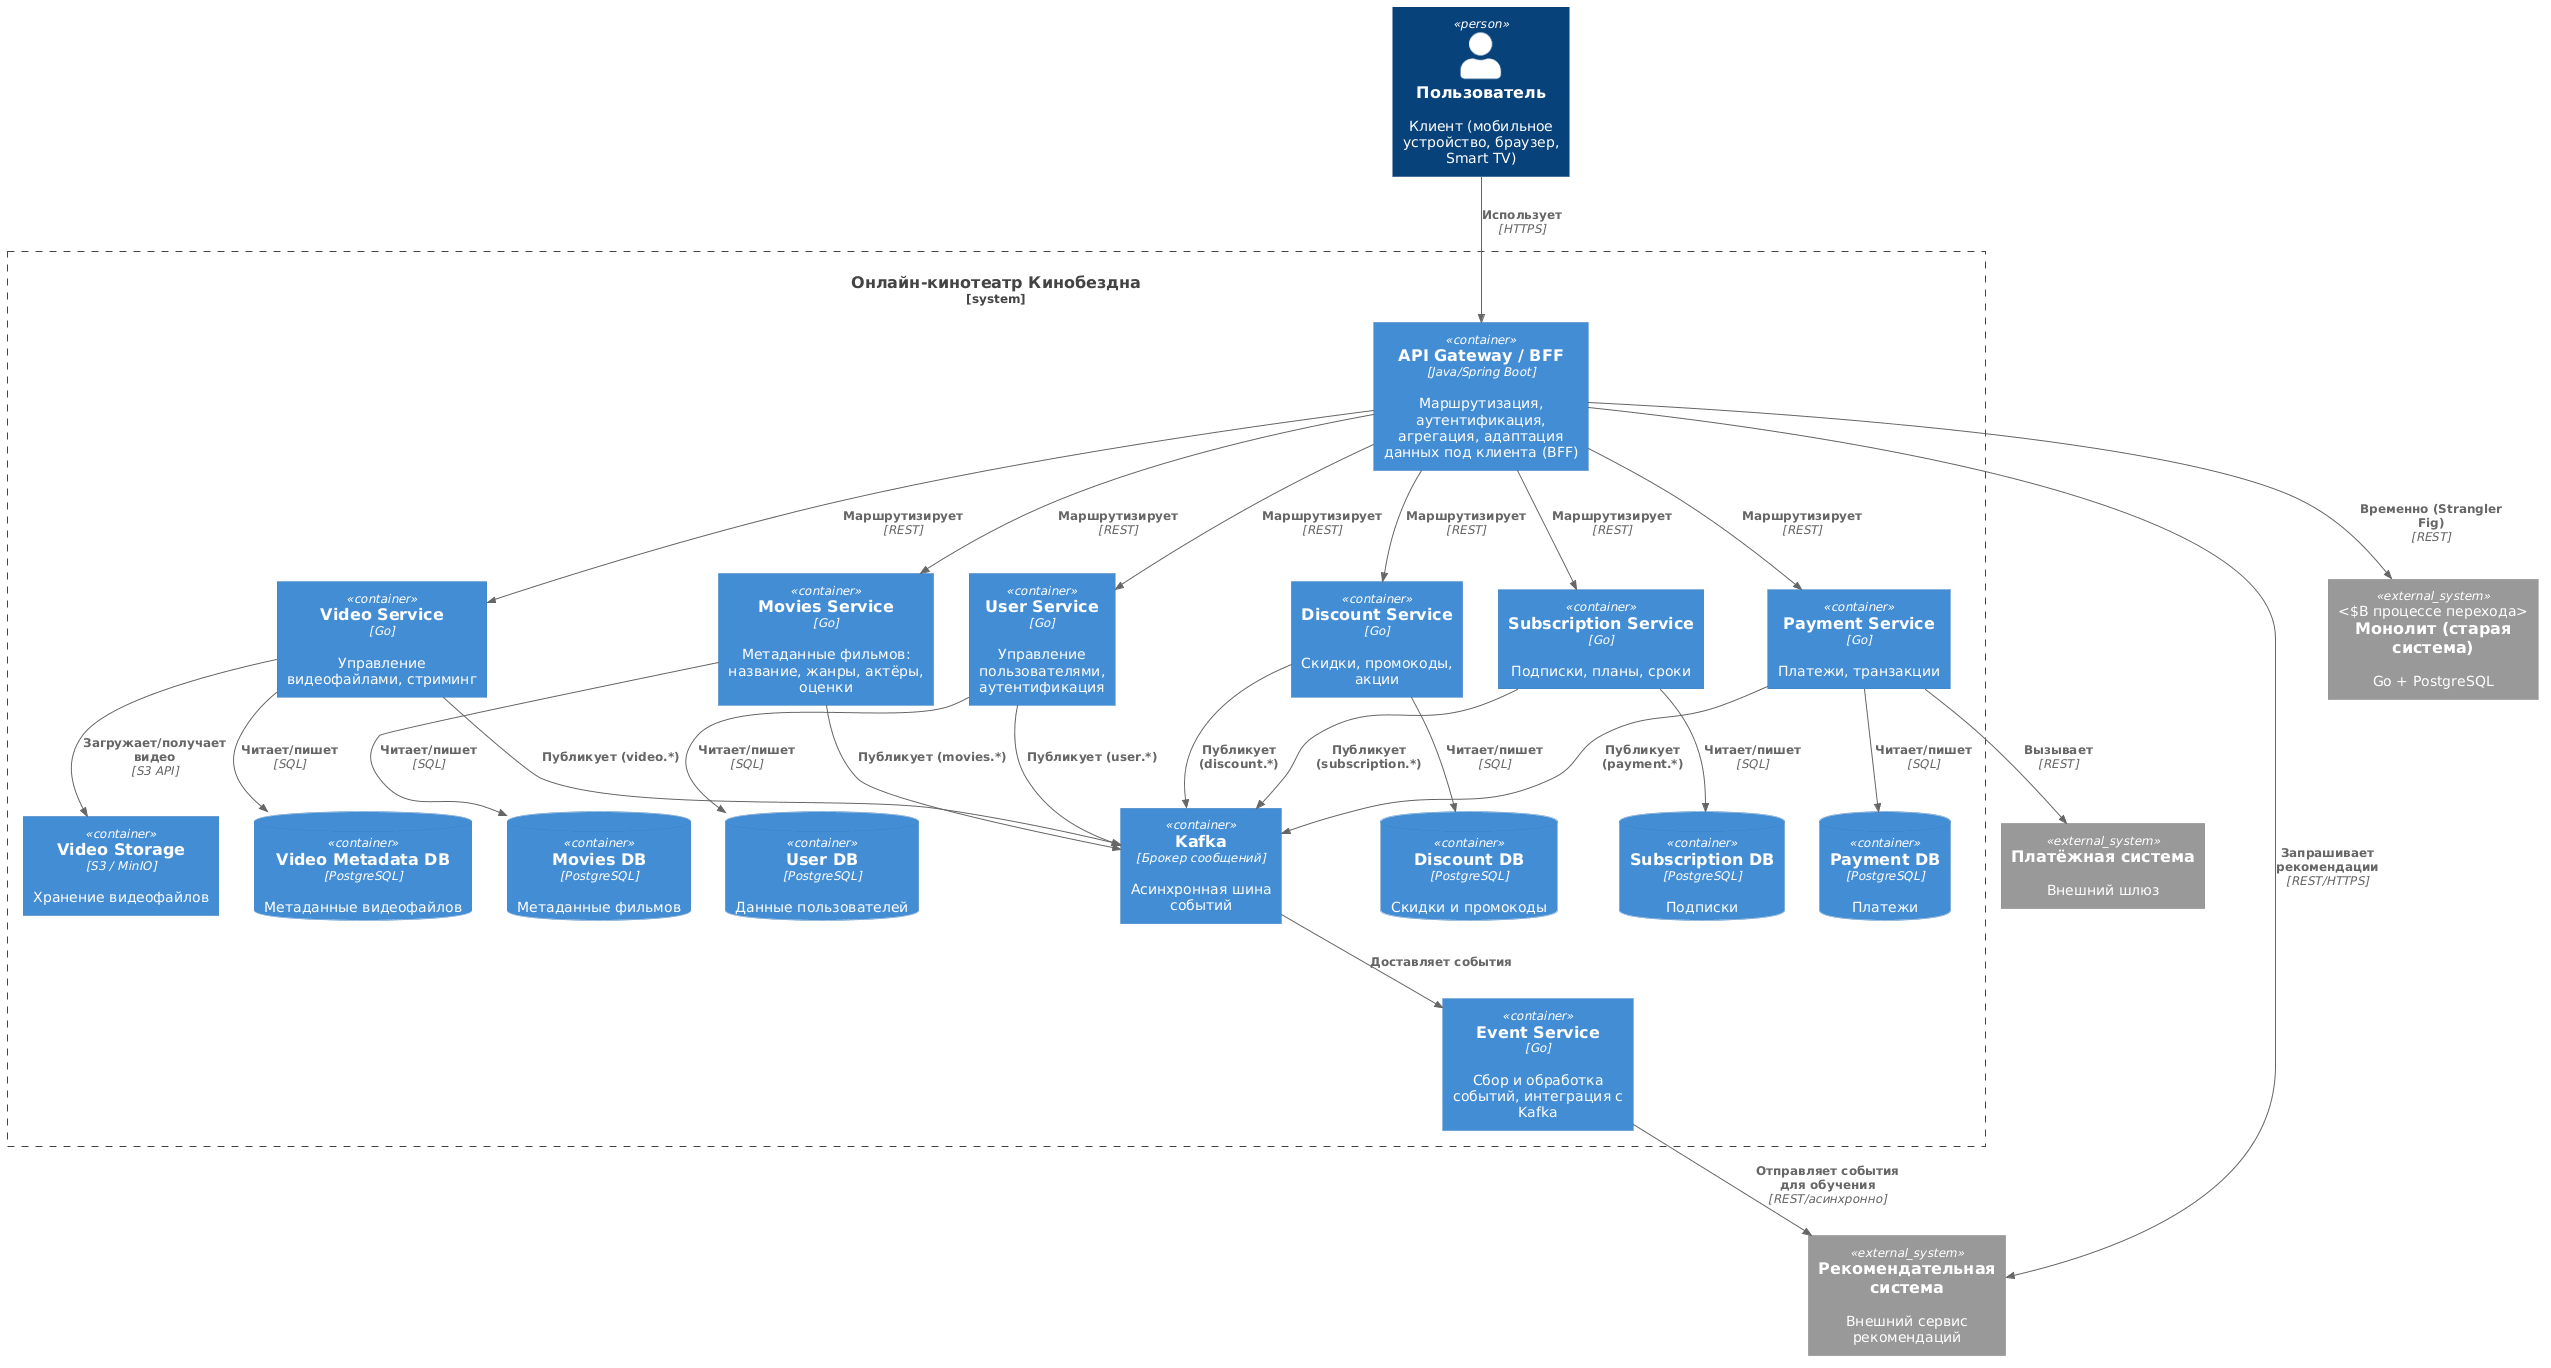

The diagram above was rendered by PlantUML. Its source (embedded in the PNG):
@startuml
!include <C4/C4_Container>
!include <C4/C4_Context>

Person(user, "Пользователь", "Клиент (мобильное устройство, браузер, Smart TV)")

System_Boundary(cinemaabyss, "Онлайн-кинотеатр Кинобездна") {

    Container(gateway, "API Gateway / BFF", "Java/Spring Boot", "Маршрутизация, аутентификация, агрегация, адаптация данных под клиента (BFF)")

    Container(user_svc, "User Service", "Go", "Управление пользователями, аутентификация")
    Container(movies_svc, "Movies Service", "Go", "Метаданные фильмов: название, жанры, актёры, оценки")
    Container(video_svc, "Video Service", "Go", "Управление видеофайлами, стриминг")
    Container(subscription_svc, "Subscription Service", "Go", "Подписки, планы, сроки")
    Container(payment_svc, "Payment Service", "Go", "Платежи, транзакции")
    Container(discount_svc, "Discount Service", "Go", "Скидки, промокоды, акции")
    Container(event_svc, "Event Service", "Go", "Сбор и обработка событий, интеграция с Kafka")

    ContainerDb(user_db, "User DB", "PostgreSQL", "Данные пользователей")
    ContainerDb(movies_db, "Movies DB", "PostgreSQL", "Метаданные фильмов")
    ContainerDb(video_metadata_db, "Video Metadata DB", "PostgreSQL", "Метаданные видеофайлов")
    ContainerDb(subscription_db, "Subscription DB", "PostgreSQL", "Подписки")
    ContainerDb(payment_db, "Payment DB", "PostgreSQL", "Платежи")
    ContainerDb(discount_db, "Discount DB", "PostgreSQL", "Скидки и промокоды")

    Container(video_storage, "Video Storage", "S3 / MinIO", "Хранение видеофайлов")

    Container(kafka, "Kafka", "Брокер сообщений", "Асинхронная шина событий")
}

System_Ext(payment_gateway, "Платёжная система", "Внешний шлюз")
System_Ext(recommendation, "Рекомендательная система", "Внешний сервис рекомендаций")
System_Ext(monolith, "Монолит (старая система)", "Go + PostgreSQL", "В процессе перехода")

' Связи

' Пользователь - Gateway
Rel(user, gateway, "Использует", "HTTPS")

' Gateway - Микросервисы (синхронно)
Rel(gateway, user_svc, "Маршрутизирует", "REST")
Rel(gateway, movies_svc, "Маршрутизирует", "REST")
Rel(gateway, video_svc, "Маршрутизирует", "REST")
Rel(gateway, subscription_svc, "Маршрутизирует", "REST")
Rel(gateway, payment_svc, "Маршрутизирует", "REST")
Rel(gateway, discount_svc, "Маршрутизирует", "REST")
Rel(gateway, monolith, "Временно (Strangler Fig)", "REST")

' Запрос рекомендаций (синхронно)
Rel(gateway, recommendation, "Запрашивает рекомендации", "REST/HTTPS")

' Микросервисы - свои БД
Rel(user_svc, user_db, "Читает/пишет", "SQL")
Rel(movies_svc, movies_db, "Читает/пишет", "SQL")
Rel(video_svc, video_metadata_db, "Читает/пишет", "SQL")
Rel(subscription_svc, subscription_db, "Читает/пишет", "SQL")
Rel(payment_svc, payment_db, "Читает/пишет", "SQL")
Rel(discount_svc, discount_db, "Читает/пишет", "SQL")

' Video Service - Video Storage
Rel(video_svc, video_storage, "Загружает/получает видео", "S3 API")

' Публикация событий в Kafka
Rel(user_svc, kafka, "Публикует (user.*)")
Rel(movies_svc, kafka, "Публикует (movies.*)")
Rel(video_svc, kafka, "Публикует (video.*)")
Rel(subscription_svc, kafka, "Публикует (subscription.*)")
Rel(payment_svc, kafka, "Публикует (payment.*)")
Rel(discount_svc, kafka, "Публикует (discount.*)")

' Потребление событий
Rel(kafka, event_svc, "Доставляет события")

' Передача событий для обучения рекомендательной системы (асинхронно)
Rel(event_svc, recommendation, "Отправляет события для обучения", "REST/асинхронно")

' Платежный сервис - внешняя платежная система
Rel(payment_svc, payment_gateway, "Вызывает", "REST")
@enduml